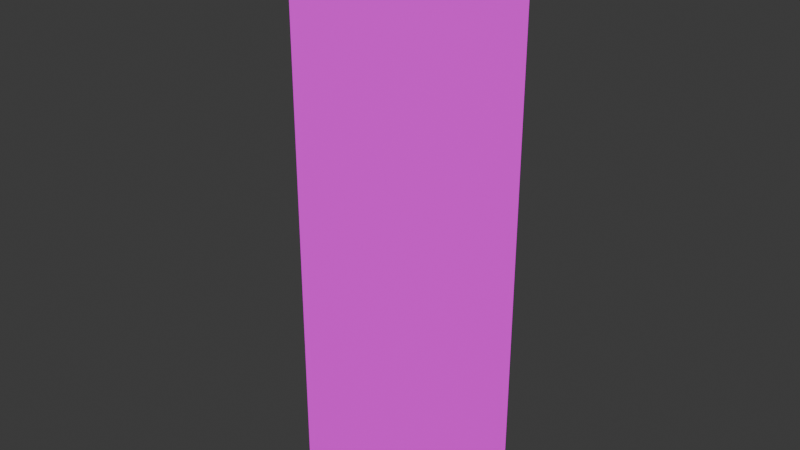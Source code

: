 # Source: 9MMShell.blend  (saved by Blender 4.1.23; exported with 4.5.12 LTS)
import bpy
from mathutils import Matrix  # noqa: F401  (used for matrix-valued properties, if any)

bpy.ops.wm.read_factory_settings(use_empty=True)
scene = bpy.context.scene
scene.name = 'Scene'

# ---- collections
col_collection = bpy.data.collections.new('Collection'); scene.collection.children.link(col_collection)

# ---- images (referenced by path relative to the original .blend; pixels are not part of the script)
import os
ASSET_DIR = os.environ.get("B2B_ASSET_DIR", "")  # directory of the original .blend (textures are referenced by path, not embedded)
HERE = os.path.dirname(os.path.abspath(__file__))  # packed textures are extracted next to this script under _unpacked/

def load_image(name, relpath, width, height, colorspace="sRGB"):
    """Load a texture the original file referenced (path relative to the .blend, or extracted next to this script)."""
    p = next((c for c in (os.path.join(HERE, relpath), os.path.join(ASSET_DIR, relpath)) if relpath and os.path.exists(c)), "")
    if p:
        img = bpy.data.images.load(p, check_existing=True)
        img.name = name
    else:  # same state as the original file: an image datablock whose file is absent (Cycles renders it pink)
        img = bpy.data.images.new(name, width, height)
        img.source = "FILE"
        img.filepath = "//" + (relpath or name)
    img.colorspace_settings.name = colorspace
    return img
img_9mm_jpg_001 = load_image('9mm.jpg.001', '9mm.jpg', 1024, 1024, 'sRGB')

# ---- materials (node trees are filled in below, after node groups)
mat_material_001 = bpy.data.materials.new('Material.001')
mat_material_001.use_transparent_shadow = False
mat_material_001.roughness = 0.5

# ---- material node trees
mat_material_001.use_nodes = True; mat_material_001.node_tree.nodes.clear()
_N = mat_material_001.node_tree.nodes; _L = mat_material_001.node_tree.links
n0 = _N.new('ShaderNodeBsdfPrincipled'); n0.name = 'Principled BSDF'; n0.location = (10, 300)
n0.distribution = 'GGX'
n0.subsurface_method = 'RANDOM_WALK_SKIN'
n0.inputs[3].default_value = 1.45
n0.inputs[27].default_value = (0.0, 0.0, 0.0, 1.0)
n0.inputs[28].default_value = 1.0
n1 = _N.new('ShaderNodeOutputMaterial'); n1.name = 'Material Output'; n1.location = (300, 300)
n2 = _N.new('ShaderNodeNormalMap'); n2.name = 'Normal Map'; n2.location = (-300, -300)
n2.label = 'Normal/Map'
n2.inputs[0].default_value = 0.0
n3 = _N.new('ShaderNodeTexImage'); n3.name = 'Image Texture'; n3.location = (-300, 600)
n3.image = img_9mm_jpg_001
_L.new(n0.outputs[0], n1.inputs[0])
_L.new(n2.outputs[0], n0.inputs[5])
_L.new(n3.outputs[0], n0.inputs[0])
n1.is_active_output = True

# ---- world
world_world = bpy.data.worlds.new('World'); scene.world = world_world
world_world.use_nodes = True; world_world.node_tree.nodes.clear()
_N = world_world.node_tree.nodes; _L = world_world.node_tree.links
n0 = _N.new('ShaderNodeOutputWorld'); n0.name = 'World Output'; n0.location = (300, 300)
n1 = _N.new('ShaderNodeBackground'); n1.name = 'Background'; n1.location = (10, 300)
n1.inputs[0].default_value = (0.05088, 0.05088, 0.05088, 1.0)
_L.new(n1.outputs[0], n0.inputs[0])
n0.is_active_output = True
world_world.color = (0.05088, 0.05088, 0.05088)
world_world.use_sun_shadow = False
world_world.sun_shadow_jitter_overblur = 0.0

# ---- meshes
me_9mm_001 = bpy.data.meshes.new('9MM.001')
me_9mm_001.from_pydata([(0.4223, 0.9966, 0.04528), (0.4223, 1.178, 0.04528), (0.377, 0.9966, 0.0), (0.377, 1.178, 0.0), (0.4676, 0.9966, 0.0), (0.4676, 1.178, 0.0), (0.4223, 1.163, 0.02512), (0.3959, 1.163, 2.905e-08), (0.4487, 1.163, 2.905e-08), (0.4223, 0.9966, -0.04528), (0.4223, 1.178, -0.04528), (0.4223, 1.163, -0.02512)], [], [(4, 5, 1, 0), (0, 2, 9, 4), (0, 1, 3, 2), (1, 5, 8, 6), (3, 1, 6, 7), (4, 9, 10, 5), (9, 2, 3, 10), (10, 11, 8, 5), (3, 7, 11, 10), (7, 6, 8, 11)])
me_9mm_001.polygons.foreach_set('use_smooth', [True] * 10)
_k = set([(0, 1), (0, 2), (0, 4), (1, 3), (1, 5), (1, 6), (2, 3), (2, 9), (3, 7), (3, 10), (4, 5), (4, 9), (5, 8), (5, 10), (6, 7), (6, 8), (7, 11), (8, 11), (9, 10), (10, 11)])
me_9mm_001.attributes.new('sharp_edge', 'BOOLEAN', 'EDGE').data.foreach_set('value', [ (min(e.vertices), max(e.vertices)) in _k for e in me_9mm_001.edges])
_uv = me_9mm_001.uv_layers.new(name='UVMap')
_uv.uv.foreach_set('vector', [0.5262, 0.225, 0.5262, 0.5723, 0.4397, 0.5723, 0.4397, 0.225, 0.1657, 0.4264, 0.06381, 0.3353, 0.1602, 0.2314, 0.2619, 0.3211, 0.4397, 0.225, 0.4397, 0.5723, 0.3532, 0.5723, 0.3532, 0.225, 0.4411, 0.6774, 0.5179, 0.6765, 0.4771, 0.7965, 0.4411, 0.7965, 0.3795, 0.6774, 0.4411, 0.6774, 0.4411, 0.7965, 0.4052, 0.7965, 0.5262, 0.225, 0.4397, 0.225, 0.4397, 0.5723, 0.5262, 0.5723, 0.4397, 0.225, 0.3532, 0.225, 0.3532, 0.5723, 0.4397, 0.5723, 0.4411, 0.6774, 0.4411, 0.7965, 0.4771, 0.7965, 0.5179, 0.6765, 0.3795, 0.6774, 0.4052, 0.7965, 0.4411, 0.7965, 0.4411, 0.6774, 0.4273, 0.7947, 0.413, 0.7497, 0.462, 0.7352, 0.4755, 0.7813])
me_9mm_001.materials.append(mat_material_001)
me_9mm_001.update()
me_9mm_001.normals_split_custom_set([tuple(v) for v in zip(*[iter([0.7071, 0.0, 0.7071, 0.7071, 0.0, 0.7071, 0.7071, 0.0, 0.7071, 0.7071, 0.0, 0.7071, 0.0, -1.0, 0.0, 0.0, -1.0, 0.0, 0.0, -1.0, 0.0, 0.0, -1.0, 0.0, -0.7071, 0.0, 0.7071, -0.7071, 0.0, 0.7071, -0.7071, 0.0, 0.7071, -0.7071, 0.0, 0.7071, -0.5218, 0.6673, -0.5315, -0.5218, 0.6673, -0.5315, -0.5218, 0.6673, -0.5315, -0.5218, 0.6673, -0.5315, 0.5218, 0.6673, -0.5315, 0.5218, 0.6673, -0.5315, 0.5218, 0.6673, -0.5315, 0.5218, 0.6673, -0.5315, 0.7071, 0.0, -0.7071, 0.7071, 0.0, -0.7071, 0.7071, 0.0, -0.7071, 0.7071, 0.0, -0.7071, -0.7071, 0.0, -0.7071, -0.7071, 0.0, -0.7071, -0.7071, 0.0, -0.7071, -0.7071, 0.0, -0.7071, -0.5218, 0.6673, 0.5315, -0.5218, 0.6673, 0.5315, -0.5218, 0.6673, 0.5315, -0.5218, 0.6673, 0.5315, 0.5218, 0.6673, 0.5315, 0.5218, 0.6673, 0.5315, 0.5218, 0.6673, 0.5315, 0.5218, 0.6673, 0.5315, 0.0, 1.0, 0.0, 0.0, 1.0, 0.0, 0.0, 1.0, 0.0, 0.0, 1.0, 0.0])] * 3)])

# ---- objects
ob_9mm_001 = bpy.data.objects.new('9MM.001', me_9mm_001)

# ---- transforms, parenting, visibility, modifiers, constraints
ob_9mm_001.location = (0.0, 0.0, 0.0)
ob_9mm_001.rotation_euler = (1.571, -0.0, 0.0)
ob_9mm_001.color = (0.8, 0.8, 0.8, 1.0)

# ---- collection membership
col_collection.objects.link(ob_9mm_001)

# ---- scene / render settings (as saved in the file)
scene.frame_start = 1; scene.frame_end = 250; scene.frame_set(1)
scene.render.engine = 'BLENDER_EEVEE_NEXT'
scene.cycles.sampling_pattern = 'TABULATED_SOBOL'
scene.eevee.ray_tracing_options.trace_max_roughness = 0.0
bpy.context.view_layer.update()

# ---- added for rendering (the .blend has no active camera and no usable light): camera, sun
cam_auto = bpy.data.cameras.new('AutoCamera')
cam_auto.lens = 50.0
cam_auto.sensor_width = 36.0
cam_auto.clip_end = 1000.0
ob_auto_camera = bpy.data.objects.new('AutoCamera', cam_auto)
scene.collection.objects.link(ob_auto_camera)
ob_auto_camera.location = (0.628051, -0.246901, 1.25207)
ob_auto_camera.rotation_euler = (1.09748, -7.21219e-08, 0.694738)
scene.camera = ob_auto_camera
light_auto_sun = bpy.data.lights.new('AutoSun', 'SUN')
light_auto_sun.energy = 3.0
light_auto_sun.angle = 0.0523599
ob_auto_sun = bpy.data.objects.new('AutoSun', light_auto_sun)
scene.collection.objects.link(ob_auto_sun)
ob_auto_sun.rotation_euler = (0.872665, 0.174533, 0.523599)
bpy.context.view_layer.update()
